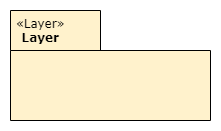

The diagram above was exported from draw.io. Its source (the exported page's mxGraphModel, read from the mxfile embedded in the PNG):
<mxGraphModel dx="732" dy="585" grid="1" gridSize="10" guides="1" tooltips="1" connect="1" arrows="1" fold="1" page="1" pageScale="1" pageWidth="850" pageHeight="1100" math="0" shadow="0">
  <root>
    <mxCell id="0" />
    <mxCell id="1" parent="0" />
    <mxCell id="3" value="" style="rounded=0;whiteSpace=wrap;html=1;strokeColor=none;" vertex="1" parent="1">
      <mxGeometry x="30" y="30" width="220" height="130" as="geometry" />
    </mxCell>
    <mxCell id="2" value="&lt;span class=&quot;char&quot; style=&quot;font-weight: 400; text-align: center;&quot;&gt;&lt;span class=&quot;vchar&quot; id=&quot;char-node&quot;&gt;«Layer&lt;/span&gt;&lt;/span&gt;&lt;span class=&quot;char&quot; style=&quot;font-weight: 400; text-align: center;&quot;&gt;&lt;span class=&quot;vchar&quot; id=&quot;char-node&quot;&gt;»&lt;br&gt;&lt;div&gt;&lt;b&gt;Layer&lt;/b&gt;&lt;/div&gt;&lt;/span&gt;&lt;/span&gt;" style="shape=folder;fontStyle=1;spacingTop=0;tabWidth=90;tabHeight=40;tabPosition=left;html=1;align=left;verticalAlign=top;labelPosition=center;verticalLabelPosition=middle;fontSize=12;fillColor=#fff2cc;fontFamily=Verdana;spacingLeft=4;" vertex="1" parent="1">
      <mxGeometry x="40" y="40" width="200" height="110" as="geometry" />
    </mxCell>
  </root>
</mxGraphModel>